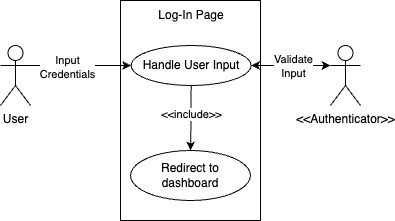

The diagram above was exported from draw.io. Its source (the exported page's mxGraphModel, read from the mxfile embedded in the PNG):
<mxGraphModel dx="1908" dy="1210" grid="1" gridSize="10" guides="1" tooltips="1" connect="1" arrows="1" fold="1" page="1" pageScale="1" pageWidth="850" pageHeight="1100" math="0" shadow="0">
  <root>
    <mxCell id="0" />
    <mxCell id="1" parent="0" />
    <mxCell id="2" value="User&lt;div&gt;&lt;br&gt;&lt;/div&gt;" style="shape=umlActor;verticalLabelPosition=bottom;verticalAlign=top;html=1;outlineConnect=0;" vertex="1" parent="1">
      <mxGeometry x="10" y="65" width="30" height="60" as="geometry" />
    </mxCell>
    <mxCell id="3" value="&amp;lt;&amp;lt;Authenticator&amp;gt;&amp;gt;&lt;div&gt;&lt;br&gt;&lt;/div&gt;" style="shape=umlActor;verticalLabelPosition=bottom;verticalAlign=top;html=1;outlineConnect=0;" vertex="1" parent="1">
      <mxGeometry x="340" y="65" width="30" height="60" as="geometry" />
    </mxCell>
    <mxCell id="4" value="" style="rounded=0;whiteSpace=wrap;html=1;" vertex="1" parent="1">
      <mxGeometry x="130" y="20" width="140" height="220" as="geometry" />
    </mxCell>
    <mxCell id="5" style="edgeStyle=orthogonalEdgeStyle;rounded=0;orthogonalLoop=1;jettySize=auto;html=1;exitX=0.5;exitY=1;exitDx=0;exitDy=0;" edge="1" source="7" target="12" parent="1">
      <mxGeometry relative="1" as="geometry" />
    </mxCell>
    <mxCell id="6" value="&amp;lt;&amp;lt;include&amp;gt;&amp;gt;" style="edgeLabel;html=1;align=center;verticalAlign=middle;resizable=0;points=[];" connectable="0" vertex="1" parent="5">
      <mxGeometry x="-0.1768" y="-1" relative="1" as="geometry">
        <mxPoint as="offset" />
      </mxGeometry>
    </mxCell>
    <mxCell id="7" value="Handle User Input" style="ellipse;whiteSpace=wrap;html=1;" vertex="1" parent="1">
      <mxGeometry x="140.63" y="65" width="120" height="40" as="geometry" />
    </mxCell>
    <mxCell id="8" value="" style="endArrow=classic;html=1;rounded=0;exitX=1;exitY=0.3333333333333333;exitDx=0;exitDy=0;exitPerimeter=0;entryX=0;entryY=0.5;entryDx=0;entryDy=0;" edge="1" source="2" target="7" parent="1">
      <mxGeometry width="50" height="50" relative="1" as="geometry">
        <mxPoint x="40" y="220" as="sourcePoint" />
        <mxPoint x="110" y="70" as="targetPoint" />
      </mxGeometry>
    </mxCell>
    <mxCell id="9" value="Input&lt;div&gt;Credentials&lt;/div&gt;" style="edgeLabel;html=1;align=center;verticalAlign=middle;resizable=0;points=[];" connectable="0" vertex="1" parent="8">
      <mxGeometry x="-0.5" y="1" relative="1" as="geometry">
        <mxPoint x="10" y="2" as="offset" />
      </mxGeometry>
    </mxCell>
    <mxCell id="10" value="" style="endArrow=classic;startArrow=classic;html=1;rounded=0;entryX=0;entryY=0.3333333333333333;entryDx=0;entryDy=0;entryPerimeter=0;exitX=1;exitY=0.5;exitDx=0;exitDy=0;" edge="1" source="7" target="3" parent="1">
      <mxGeometry width="50" height="50" relative="1" as="geometry">
        <mxPoint x="280" y="90" as="sourcePoint" />
        <mxPoint x="290" y="160" as="targetPoint" />
      </mxGeometry>
    </mxCell>
    <mxCell id="11" value="Validate&lt;div&gt;Input&lt;/div&gt;" style="edgeLabel;html=1;align=center;verticalAlign=middle;resizable=0;points=[];" connectable="0" vertex="1" parent="10">
      <mxGeometry x="-0.12" y="3" relative="1" as="geometry">
        <mxPoint x="7" y="3" as="offset" />
      </mxGeometry>
    </mxCell>
    <mxCell id="12" value="Redirect to dashboard" style="ellipse;whiteSpace=wrap;html=1;" vertex="1" parent="1">
      <mxGeometry x="140" y="170" width="120" height="50" as="geometry" />
    </mxCell>
    <mxCell id="13" value="Log-In Page" style="text;html=1;align=center;verticalAlign=middle;whiteSpace=wrap;rounded=0;" vertex="1" parent="1">
      <mxGeometry x="165.63" y="20" width="70" height="30" as="geometry" />
    </mxCell>
  </root>
</mxGraphModel>